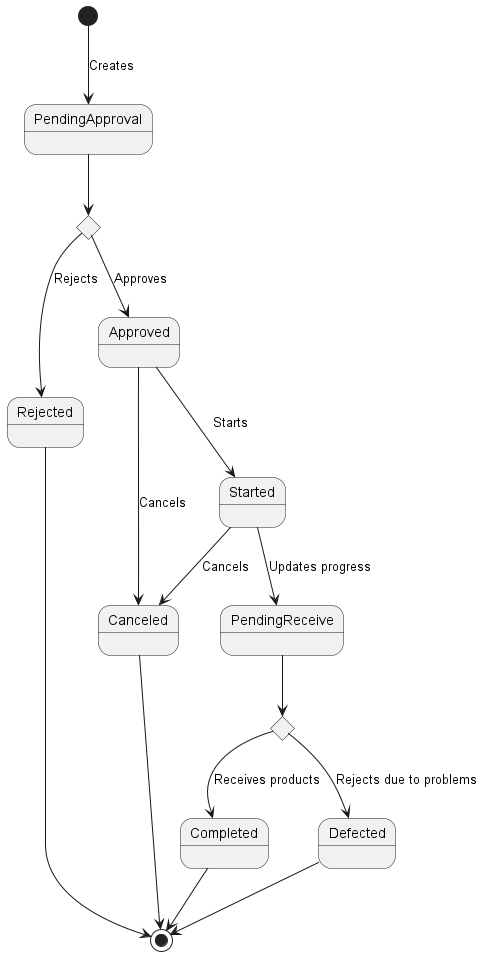

The diagram above was rendered by PlantUML. Its source (embedded in the PNG):
@startuml production-order

[*] --> PendingApproval : Creates

state approval <<choice>>
PendingApproval --> approval
approval --> Rejected : Rejects
Rejected --> [*]
approval --> Approved : Approves

Approved --> Canceled : Cancels
Approved --> Started : Starts

Started --> Canceled : Cancels
Started --> PendingReceive : Updates progress

state check <<choice>>
PendingReceive --> check
check --> Completed : Receives products
Completed --> [*]
check --> Defected : Rejects due to problems
Defected --> [*]

Canceled --> [*]
@enduml